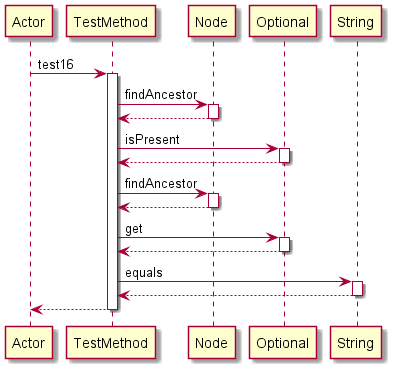

The diagram above was rendered by PlantUML. Its source (embedded in the PNG):
@startuml 
participant Actor 
Actor -> TestMethod: test16
activate TestMethod
TestMethod -> Node: findAncestor
activate Node
Node-->TestMethod
deactivate Node
TestMethod -> Optional: isPresent
activate Optional
Optional-->TestMethod
deactivate Optional
TestMethod -> Node: findAncestor
activate Node
Node-->TestMethod
deactivate Node
TestMethod -> Optional: get
activate Optional
Optional-->TestMethod
deactivate Optional
TestMethod -> String: equals
activate String
String-->TestMethod
deactivate String
return 
@enduml